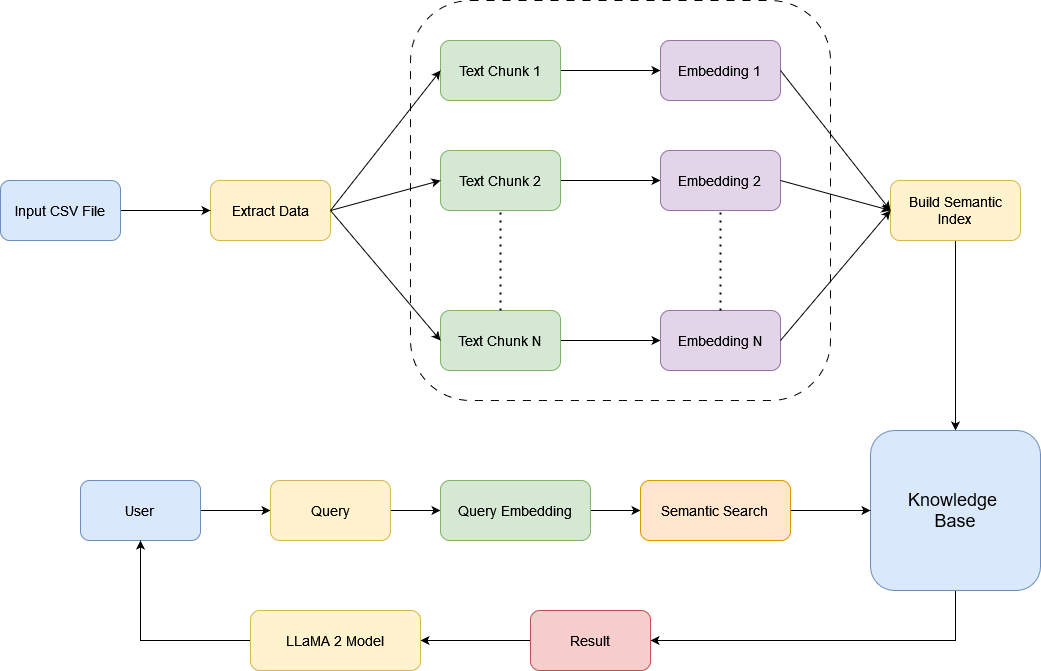

The diagram above was exported from draw.io. Its source (the exported page's mxGraphModel, read from the mxfile embedded in the PNG):
<mxGraphModel dx="1050" dy="558" grid="1" gridSize="10" guides="1" tooltips="1" connect="1" arrows="1" fold="1" page="1" pageScale="1" pageWidth="1920" pageHeight="1200" math="0" shadow="0">
  <root>
    <mxCell id="0" />
    <mxCell id="1" parent="0" />
    <mxCell id="RazFFnvWeR5sayFHTZDJ-1" value="&lt;font style=&quot;font-size: 14px;&quot;&gt;Extract Data&lt;/font&gt;" style="rounded=1;whiteSpace=wrap;html=1;fillColor=#fff2cc;strokeColor=#d6b656;" parent="1" vertex="1">
      <mxGeometry x="310" y="260" width="120" height="60" as="geometry" />
    </mxCell>
    <mxCell id="RazFFnvWeR5sayFHTZDJ-40" value="" style="edgeStyle=orthogonalEdgeStyle;rounded=0;orthogonalLoop=1;jettySize=auto;html=1;" parent="1" source="RazFFnvWeR5sayFHTZDJ-2" target="RazFFnvWeR5sayFHTZDJ-5" edge="1">
      <mxGeometry relative="1" as="geometry" />
    </mxCell>
    <mxCell id="RazFFnvWeR5sayFHTZDJ-2" value="&lt;font style=&quot;font-size: 14px;&quot;&gt;Text Chunk 1&lt;br&gt;&lt;/font&gt;" style="rounded=1;whiteSpace=wrap;html=1;fillColor=#d5e8d4;strokeColor=#82b366;" parent="1" vertex="1">
      <mxGeometry x="540" y="120" width="120" height="60" as="geometry" />
    </mxCell>
    <mxCell id="RazFFnvWeR5sayFHTZDJ-41" value="" style="edgeStyle=orthogonalEdgeStyle;rounded=0;orthogonalLoop=1;jettySize=auto;html=1;" parent="1" source="RazFFnvWeR5sayFHTZDJ-3" target="RazFFnvWeR5sayFHTZDJ-6" edge="1">
      <mxGeometry relative="1" as="geometry" />
    </mxCell>
    <mxCell id="RazFFnvWeR5sayFHTZDJ-3" value="&lt;font style=&quot;font-size: 14px;&quot;&gt;Text Chunk 2&lt;br&gt;&lt;/font&gt;" style="rounded=1;whiteSpace=wrap;html=1;fillColor=#d5e8d4;strokeColor=#82b366;" parent="1" vertex="1">
      <mxGeometry x="540" y="230" width="120" height="60" as="geometry" />
    </mxCell>
    <mxCell id="RazFFnvWeR5sayFHTZDJ-42" value="" style="edgeStyle=orthogonalEdgeStyle;rounded=0;orthogonalLoop=1;jettySize=auto;html=1;" parent="1" source="RazFFnvWeR5sayFHTZDJ-4" target="RazFFnvWeR5sayFHTZDJ-7" edge="1">
      <mxGeometry relative="1" as="geometry" />
    </mxCell>
    <mxCell id="RazFFnvWeR5sayFHTZDJ-4" value="&lt;font style=&quot;font-size: 14px;&quot;&gt;Text Chunk N&lt;br&gt;&lt;/font&gt;" style="rounded=1;whiteSpace=wrap;html=1;fillColor=#d5e8d4;strokeColor=#82b366;" parent="1" vertex="1">
      <mxGeometry x="540" y="390" width="120" height="60" as="geometry" />
    </mxCell>
    <mxCell id="RazFFnvWeR5sayFHTZDJ-5" value="&lt;font style=&quot;font-size: 14px;&quot;&gt;Embedding 1&lt;br&gt;&lt;/font&gt;" style="rounded=1;whiteSpace=wrap;html=1;fillColor=#e1d5e7;strokeColor=#9673a6;" parent="1" vertex="1">
      <mxGeometry x="760" y="120" width="120" height="60" as="geometry" />
    </mxCell>
    <mxCell id="RazFFnvWeR5sayFHTZDJ-6" value="&lt;font style=&quot;font-size: 14px;&quot;&gt;Embedding 2&lt;br&gt;&lt;/font&gt;" style="rounded=1;whiteSpace=wrap;html=1;fillColor=#e1d5e7;strokeColor=#9673a6;" parent="1" vertex="1">
      <mxGeometry x="760" y="230" width="120" height="60" as="geometry" />
    </mxCell>
    <mxCell id="RazFFnvWeR5sayFHTZDJ-7" value="&lt;font style=&quot;font-size: 14px;&quot;&gt;Embedding N&lt;br&gt;&lt;/font&gt;" style="rounded=1;whiteSpace=wrap;html=1;fillColor=#e1d5e7;strokeColor=#9673a6;" parent="1" vertex="1">
      <mxGeometry x="760" y="390" width="120" height="60" as="geometry" />
    </mxCell>
    <mxCell id="RazFFnvWeR5sayFHTZDJ-29" style="edgeStyle=orthogonalEdgeStyle;rounded=0;orthogonalLoop=1;jettySize=auto;html=1;entryX=0.5;entryY=0;entryDx=0;entryDy=0;" parent="1" source="RazFFnvWeR5sayFHTZDJ-8" target="RazFFnvWeR5sayFHTZDJ-9" edge="1">
      <mxGeometry relative="1" as="geometry">
        <Array as="points">
          <mxPoint x="1055" y="420" />
          <mxPoint x="1055" y="420" />
        </Array>
      </mxGeometry>
    </mxCell>
    <mxCell id="RazFFnvWeR5sayFHTZDJ-8" value="&lt;font style=&quot;font-size: 14px;&quot;&gt;Build Semantic Index&lt;br&gt;&lt;/font&gt;" style="rounded=1;whiteSpace=wrap;html=1;fillColor=#fff2cc;strokeColor=#d6b656;" parent="1" vertex="1">
      <mxGeometry x="990" y="260" width="130" height="60" as="geometry" />
    </mxCell>
    <mxCell id="RazFFnvWeR5sayFHTZDJ-26" style="edgeStyle=orthogonalEdgeStyle;rounded=0;orthogonalLoop=1;jettySize=auto;html=1;entryX=1;entryY=0.5;entryDx=0;entryDy=0;" parent="1" source="RazFFnvWeR5sayFHTZDJ-9" target="RazFFnvWeR5sayFHTZDJ-13" edge="1">
      <mxGeometry relative="1" as="geometry">
        <Array as="points">
          <mxPoint x="1055" y="720" />
        </Array>
      </mxGeometry>
    </mxCell>
    <mxCell id="RazFFnvWeR5sayFHTZDJ-9" value="&lt;div style=&quot;font-size: 18px;&quot;&gt;&lt;font style=&quot;font-size: 18px;&quot;&gt;Knowledge&amp;nbsp;&lt;/font&gt;&lt;/div&gt;&lt;div style=&quot;font-size: 18px;&quot;&gt;&lt;font style=&quot;font-size: 18px;&quot;&gt;Base&lt;/font&gt;&lt;/div&gt;" style="rounded=1;whiteSpace=wrap;html=1;fillColor=#dae8fc;strokeColor=#6c8ebf;" parent="1" vertex="1">
      <mxGeometry x="970" y="510" width="170" height="160" as="geometry" />
    </mxCell>
    <mxCell id="RazFFnvWeR5sayFHTZDJ-22" value="" style="edgeStyle=orthogonalEdgeStyle;rounded=0;orthogonalLoop=1;jettySize=auto;html=1;" parent="1" source="RazFFnvWeR5sayFHTZDJ-10" target="RazFFnvWeR5sayFHTZDJ-11" edge="1">
      <mxGeometry relative="1" as="geometry" />
    </mxCell>
    <mxCell id="RazFFnvWeR5sayFHTZDJ-10" value="&lt;font style=&quot;font-size: 14px;&quot;&gt;User&lt;br&gt;&lt;/font&gt;" style="rounded=1;whiteSpace=wrap;html=1;fillColor=#dae8fc;strokeColor=#6c8ebf;" parent="1" vertex="1">
      <mxGeometry x="180" y="560" width="120" height="60" as="geometry" />
    </mxCell>
    <mxCell id="RazFFnvWeR5sayFHTZDJ-23" value="" style="edgeStyle=orthogonalEdgeStyle;rounded=0;orthogonalLoop=1;jettySize=auto;html=1;" parent="1" source="RazFFnvWeR5sayFHTZDJ-11" target="RazFFnvWeR5sayFHTZDJ-12" edge="1">
      <mxGeometry relative="1" as="geometry" />
    </mxCell>
    <mxCell id="RazFFnvWeR5sayFHTZDJ-11" value="&lt;font style=&quot;font-size: 14px;&quot;&gt;Query&lt;/font&gt;" style="rounded=1;whiteSpace=wrap;html=1;fillColor=#fff2cc;strokeColor=#d6b656;" parent="1" vertex="1">
      <mxGeometry x="370" y="560" width="120" height="60" as="geometry" />
    </mxCell>
    <mxCell id="RazFFnvWeR5sayFHTZDJ-24" value="" style="edgeStyle=orthogonalEdgeStyle;rounded=0;orthogonalLoop=1;jettySize=auto;html=1;" parent="1" source="RazFFnvWeR5sayFHTZDJ-12" target="RazFFnvWeR5sayFHTZDJ-15" edge="1">
      <mxGeometry relative="1" as="geometry" />
    </mxCell>
    <mxCell id="RazFFnvWeR5sayFHTZDJ-12" value="&lt;font style=&quot;font-size: 14px;&quot;&gt;Query Embedding&lt;br&gt;&lt;/font&gt;" style="rounded=1;whiteSpace=wrap;html=1;fillColor=#d5e8d4;strokeColor=#82b366;" parent="1" vertex="1">
      <mxGeometry x="540" y="560" width="150" height="60" as="geometry" />
    </mxCell>
    <mxCell id="RazFFnvWeR5sayFHTZDJ-27" style="edgeStyle=orthogonalEdgeStyle;rounded=0;orthogonalLoop=1;jettySize=auto;html=1;" parent="1" source="RazFFnvWeR5sayFHTZDJ-13" target="RazFFnvWeR5sayFHTZDJ-14" edge="1">
      <mxGeometry relative="1" as="geometry" />
    </mxCell>
    <mxCell id="RazFFnvWeR5sayFHTZDJ-13" value="&lt;font style=&quot;font-size: 14px;&quot;&gt;Result&lt;/font&gt;" style="rounded=1;whiteSpace=wrap;html=1;fillColor=#f8cecc;strokeColor=#b85450;" parent="1" vertex="1">
      <mxGeometry x="630" y="690" width="120" height="60" as="geometry" />
    </mxCell>
    <mxCell id="RazFFnvWeR5sayFHTZDJ-28" style="edgeStyle=orthogonalEdgeStyle;rounded=0;orthogonalLoop=1;jettySize=auto;html=1;entryX=0.5;entryY=1;entryDx=0;entryDy=0;" parent="1" source="RazFFnvWeR5sayFHTZDJ-14" target="RazFFnvWeR5sayFHTZDJ-10" edge="1">
      <mxGeometry relative="1" as="geometry" />
    </mxCell>
    <mxCell id="RazFFnvWeR5sayFHTZDJ-14" value="&lt;font style=&quot;font-size: 14px;&quot;&gt;LLaMA 2 Model&lt;br&gt;&lt;/font&gt;" style="rounded=1;whiteSpace=wrap;html=1;fillColor=#fff2cc;strokeColor=#d6b656;" parent="1" vertex="1">
      <mxGeometry x="350" y="690" width="170" height="60" as="geometry" />
    </mxCell>
    <mxCell id="RazFFnvWeR5sayFHTZDJ-25" value="" style="edgeStyle=orthogonalEdgeStyle;rounded=0;orthogonalLoop=1;jettySize=auto;html=1;" parent="1" source="RazFFnvWeR5sayFHTZDJ-15" target="RazFFnvWeR5sayFHTZDJ-9" edge="1">
      <mxGeometry relative="1" as="geometry" />
    </mxCell>
    <mxCell id="RazFFnvWeR5sayFHTZDJ-15" value="&lt;font style=&quot;font-size: 14px;&quot;&gt;Semantic Search&lt;br&gt;&lt;/font&gt;" style="rounded=1;whiteSpace=wrap;html=1;fillColor=#ffe6cc;strokeColor=#d79b00;" parent="1" vertex="1">
      <mxGeometry x="740" y="560" width="150" height="60" as="geometry" />
    </mxCell>
    <mxCell id="RazFFnvWeR5sayFHTZDJ-37" value="" style="endArrow=classic;html=1;rounded=0;exitX=1;exitY=0.5;exitDx=0;exitDy=0;entryX=0;entryY=0.5;entryDx=0;entryDy=0;" parent="1" source="RazFFnvWeR5sayFHTZDJ-1" target="RazFFnvWeR5sayFHTZDJ-2" edge="1">
      <mxGeometry width="50" height="50" relative="1" as="geometry">
        <mxPoint x="840" y="420" as="sourcePoint" />
        <mxPoint x="890" y="370" as="targetPoint" />
      </mxGeometry>
    </mxCell>
    <mxCell id="RazFFnvWeR5sayFHTZDJ-38" value="" style="endArrow=classic;html=1;rounded=0;exitX=1;exitY=0.5;exitDx=0;exitDy=0;entryX=0;entryY=0.5;entryDx=0;entryDy=0;" parent="1" source="RazFFnvWeR5sayFHTZDJ-1" target="RazFFnvWeR5sayFHTZDJ-3" edge="1">
      <mxGeometry width="50" height="50" relative="1" as="geometry">
        <mxPoint x="840" y="420" as="sourcePoint" />
        <mxPoint x="890" y="370" as="targetPoint" />
      </mxGeometry>
    </mxCell>
    <mxCell id="RazFFnvWeR5sayFHTZDJ-39" value="" style="endArrow=classic;html=1;rounded=0;exitX=1;exitY=0.5;exitDx=0;exitDy=0;entryX=0;entryY=0.5;entryDx=0;entryDy=0;" parent="1" source="RazFFnvWeR5sayFHTZDJ-1" target="RazFFnvWeR5sayFHTZDJ-4" edge="1">
      <mxGeometry width="50" height="50" relative="1" as="geometry">
        <mxPoint x="840" y="420" as="sourcePoint" />
        <mxPoint x="890" y="370" as="targetPoint" />
      </mxGeometry>
    </mxCell>
    <mxCell id="RazFFnvWeR5sayFHTZDJ-43" value="" style="endArrow=classic;html=1;rounded=0;exitX=1;exitY=0.5;exitDx=0;exitDy=0;entryX=0;entryY=0.5;entryDx=0;entryDy=0;" parent="1" source="RazFFnvWeR5sayFHTZDJ-5" target="RazFFnvWeR5sayFHTZDJ-8" edge="1">
      <mxGeometry width="50" height="50" relative="1" as="geometry">
        <mxPoint x="880" y="190" as="sourcePoint" />
        <mxPoint x="890" y="400" as="targetPoint" />
      </mxGeometry>
    </mxCell>
    <mxCell id="RazFFnvWeR5sayFHTZDJ-44" value="" style="endArrow=classic;html=1;rounded=0;exitX=1;exitY=0.5;exitDx=0;exitDy=0;entryX=0;entryY=0.5;entryDx=0;entryDy=0;" parent="1" source="RazFFnvWeR5sayFHTZDJ-6" target="RazFFnvWeR5sayFHTZDJ-8" edge="1">
      <mxGeometry width="50" height="50" relative="1" as="geometry">
        <mxPoint x="840" y="450" as="sourcePoint" />
        <mxPoint x="890" y="400" as="targetPoint" />
      </mxGeometry>
    </mxCell>
    <mxCell id="RazFFnvWeR5sayFHTZDJ-45" value="" style="endArrow=classic;html=1;rounded=0;exitX=1;exitY=0.5;exitDx=0;exitDy=0;entryX=0;entryY=0.5;entryDx=0;entryDy=0;" parent="1" source="RazFFnvWeR5sayFHTZDJ-7" target="RazFFnvWeR5sayFHTZDJ-8" edge="1">
      <mxGeometry width="50" height="50" relative="1" as="geometry">
        <mxPoint x="840" y="450" as="sourcePoint" />
        <mxPoint x="890" y="400" as="targetPoint" />
      </mxGeometry>
    </mxCell>
    <mxCell id="RazFFnvWeR5sayFHTZDJ-47" value="" style="endArrow=none;dashed=1;html=1;dashPattern=1 3;strokeWidth=2;rounded=0;exitX=0.5;exitY=0;exitDx=0;exitDy=0;entryX=0.5;entryY=1;entryDx=0;entryDy=0;" parent="1" source="RazFFnvWeR5sayFHTZDJ-4" target="RazFFnvWeR5sayFHTZDJ-3" edge="1">
      <mxGeometry width="50" height="50" relative="1" as="geometry">
        <mxPoint x="840" y="430" as="sourcePoint" />
        <mxPoint x="890" y="380" as="targetPoint" />
      </mxGeometry>
    </mxCell>
    <mxCell id="RazFFnvWeR5sayFHTZDJ-48" value="" style="endArrow=none;dashed=1;html=1;dashPattern=1 3;strokeWidth=2;rounded=0;exitX=0.5;exitY=0;exitDx=0;exitDy=0;entryX=0.5;entryY=1;entryDx=0;entryDy=0;" parent="1" source="RazFFnvWeR5sayFHTZDJ-7" target="RazFFnvWeR5sayFHTZDJ-6" edge="1">
      <mxGeometry width="50" height="50" relative="1" as="geometry">
        <mxPoint x="840" y="430" as="sourcePoint" />
        <mxPoint x="890" y="380" as="targetPoint" />
      </mxGeometry>
    </mxCell>
    <mxCell id="RazFFnvWeR5sayFHTZDJ-50" value="" style="edgeStyle=orthogonalEdgeStyle;rounded=0;orthogonalLoop=1;jettySize=auto;html=1;" parent="1" source="RazFFnvWeR5sayFHTZDJ-49" target="RazFFnvWeR5sayFHTZDJ-1" edge="1">
      <mxGeometry relative="1" as="geometry" />
    </mxCell>
    <mxCell id="RazFFnvWeR5sayFHTZDJ-49" value="&lt;font style=&quot;font-size: 14px;&quot;&gt;Input CSV File&lt;/font&gt;" style="rounded=1;whiteSpace=wrap;html=1;fillColor=#dae8fc;strokeColor=#6c8ebf;" parent="1" vertex="1">
      <mxGeometry x="100" y="260" width="120" height="60" as="geometry" />
    </mxCell>
    <mxCell id="96FaC4vj0LY91o76zsw7-1" value="" style="rounded=1;whiteSpace=wrap;html=1;dashed=1;dashPattern=8 8;fillColor=none;" parent="1" vertex="1">
      <mxGeometry x="510" y="80" width="420" height="400" as="geometry" />
    </mxCell>
  </root>
</mxGraphModel>